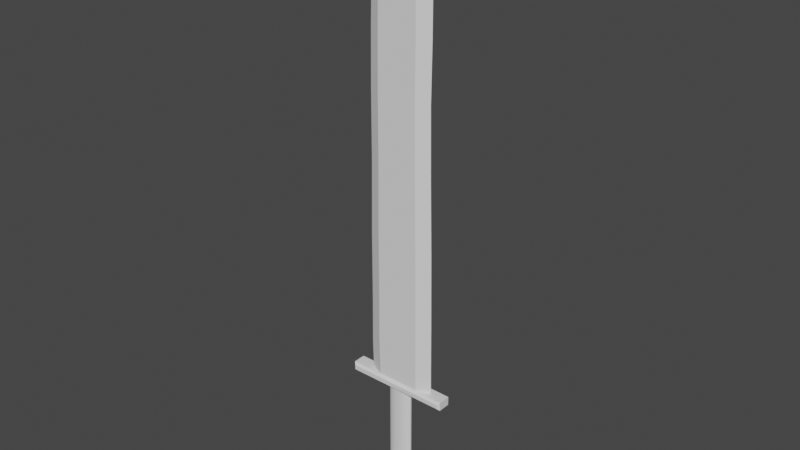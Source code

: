 # Source: Longsword.blend  (saved by Blender 3.5.10; exported with 4.5.12 LTS)
import bpy
from mathutils import Matrix  # noqa: F401  (used for matrix-valued properties, if any)

bpy.ops.wm.read_factory_settings(use_empty=True)
scene = bpy.context.scene
scene.name = 'Scene'

# ---- collections
col_collection = bpy.data.collections.new('Collection'); scene.collection.children.link(col_collection)

# ---- node groups
ng_auto_smooth = bpy.data.node_groups.new('Auto Smooth', 'GeometryNodeTree')
_s = ng_auto_smooth.interface.new_socket(name='Geometry', in_out='OUTPUT', socket_type='NodeSocketGeometry')
_s = ng_auto_smooth.interface.new_socket(name='Geometry', in_out='INPUT', socket_type='NodeSocketGeometry')
_s = ng_auto_smooth.interface.new_socket(name='Angle', in_out='INPUT', socket_type='NodeSocketFloat')
_s.subtype = 'ANGLE'
_s.min_value = 0.0
_s.max_value = 3.142
ng_auto_smooth.is_modifier = True
_N = ng_auto_smooth.nodes; _L = ng_auto_smooth.links
n0 = _N.new('NodeGroupOutput'); n0.name = 'Group Output'; n0.location = (480, -100)
n1 = _N.new('NodeGroupInput'); n1.name = 'Group Input'; n1.location = (-420, -300)
n2 = _N.new('NodeGroupInput'); n2.name = 'Group Input.001'; n2.location = (-60, -100)
n3 = _N.new('GeometryNodeSetShadeSmooth'); n3.name = 'Set Shade Smooth'; n3.location = (120, -100)
n3.domain = 'EDGE'
n4 = _N.new('GeometryNodeSetShadeSmooth'); n4.name = 'Set Shade Smooth.001'; n4.location = (300, -100)
n5 = _N.new('GeometryNodeInputMeshEdgeAngle'); n5.name = 'Edge Angle'; n5.location = (-420, -220)
n6 = _N.new('GeometryNodeInputEdgeSmooth'); n6.name = 'Is Edge Smooth'; n6.location = (-60, -160)
n7 = _N.new('GeometryNodeInputShadeSmooth'); n7.name = 'Is Face Smooth'; n7.location = (-240, -340)
n8 = _N.new('FunctionNodeBooleanMath'); n8.name = 'Boolean Math'; n8.location = (-60, -220)
n9 = _N.new('FunctionNodeCompare'); n9.name = 'Compare'; n9.location = (-240, -180)
n9.operation = 'LESS_EQUAL'
_L.new(n5.outputs[0], n9.inputs[0])
_L.new(n4.outputs[0], n0.inputs[0])
_L.new(n1.outputs[1], n9.inputs[1])
_L.new(n9.outputs[0], n8.inputs[0])
_L.new(n7.outputs[0], n8.inputs[1])
_L.new(n2.outputs[0], n3.inputs[0])
_L.new(n6.outputs[0], n3.inputs[1])
_L.new(n3.outputs[0], n4.inputs[0])
_L.new(n8.outputs[0], n3.inputs[2])
n0.is_active_output = True

# ---- world
world_world = bpy.data.worlds.new('World'); scene.world = world_world
world_world.use_nodes = True; world_world.node_tree.nodes.clear()
_N = world_world.node_tree.nodes; _L = world_world.node_tree.links
n0 = _N.new('ShaderNodeOutputWorld'); n0.name = 'World Output'; n0.location = (300, 300)
n1 = _N.new('ShaderNodeBackground'); n1.name = 'Background'; n1.location = (10, 300)
n1.inputs[0].default_value = (0.05088, 0.05088, 0.05088, 1.0)
_L.new(n1.outputs[0], n0.inputs[0])
n0.is_active_output = True
world_world.color = (0.05088, 0.05088, 0.05088)
world_world.use_sun_shadow = False
world_world.sun_shadow_jitter_overblur = 0.0

# ---- meshes
me_plane = bpy.data.meshes.new('Plane')
me_plane.from_pydata([(0.006295, 2.451, 0.001624), (-0.05339, 2.349, -2.421e-07), (-0.1026, 2.206, -2.167e-07), (-0.1321, 2.069, -1.921e-07), (-0.1371, 1.882, -1.588e-07), (-0.142, 1.596, -1.08e-07), (-0.1454, 1.213, -3.984e-08), (-0.1454, 0.7363, 4.511e-08), (-0.1501, 0.2402, 1.334e-07), (-0.1501, -0.2534, 2.214e-07), (-0.1525, -0.581, 2.797e-07), (-0.1454, -0.8824, 3.333e-07), (0.175, -0.8871, 3.342e-07), (0.1726, -0.5928, 2.818e-07), (0.1703, -0.2582, 2.222e-07), (0.1655, 0.2378, 1.339e-07), (0.1584, 0.7363, 4.511e-08), (0.1537, 1.209, -3.899e-08), (0.1571, 1.602, -1.09e-07), (0.1571, 1.896, -1.613e-07), (0.153, 2.113, -2e-07), (0.1255, 2.218, -2.188e-07), (0.162, 0.4871, 8.949e-08), (-0.1478, 0.4882, 8.928e-08), (0.156, 0.9724, 3.062e-09), (-0.1454, 0.9748, 2.639e-09), (-0.1437, 1.405, -7.392e-08), (0.1554, 1.405, -7.398e-08), (0.1571, 1.749, -1.351e-07), (-0.1395, 1.739, -1.334e-07), (-0.1501, -0.006615, 1.774e-07), (0.1679, -0.01018, 1.78e-07), (-0.1513, -0.4172, 2.505e-07), (0.1715, -0.4255, 2.52e-07), (-0.149, -0.7317, 3.065e-07), (0.1738, -0.74, 3.08e-07), (0.006347, 2.451, 0.09097), (-0.05334, 2.349, 0.08935), (-0.1026, 2.206, 0.08935), (-0.1321, 2.069, 0.08935), (-0.137, 1.882, 0.08935), (-0.1395, 1.739, 0.08935), (-0.1419, 1.596, 0.08935), (-0.1436, 1.405, 0.08935), (-0.1453, 1.213, 0.08935), (-0.1453, 0.9749, 0.08935), (-0.1453, 0.7363, 0.08935), (-0.1477, 0.4883, 0.08935), (-0.1501, 0.2403, 0.08935), (-0.1501, -0.006544, 0.08935), (-0.1501, -0.2534, 0.08935), (-0.1513, -0.4171, 0.08935), (-0.1525, -0.5809, 0.08935), (-0.1489, -0.7316, 0.08935), (-0.1453, -0.8823, 0.08935), (0.1751, -0.8871, 0.08935), (0.1739, -0.7399, 0.08935), (0.1727, -0.5928, 0.08935), (0.1715, -0.4254, 0.08935), (0.1703, -0.2581, 0.08935), (0.1679, -0.0101, 0.08935), (0.1656, 0.2379, 0.08935), (0.162, 0.4871, 0.08935), (0.1585, 0.7363, 0.08935), (0.1561, 0.9725, 0.08935), (0.1537, 1.209, 0.08935), (0.1554, 1.405, 0.08935), (0.1571, 1.602, 0.08935), (0.1571, 1.749, 0.08935), (0.1571, 1.896, 0.08935), (0.153, 2.113, 0.08935), (0.1255, 2.218, 0.08935), (0.2716, -0.3267, 0.04468), (0.2677, -0.06238, 0.04468), (-0.1707, 2.3, 0.04468), (-0.0909, 2.452, 0.04468), (0.2581, 0.4676, 0.04468), (0.2523, 0.7332, 0.04468), (-0.2477, -0.3217, 0.04468), (-0.2496, -0.4962, 0.04468), (-0.2185, 2.153, 0.04468), (0.2485, 0.9849, 0.04468), (0.2446, 1.237, 0.04468), (0.2754, -0.6834, 0.04468), (0.2735, -0.5051, 0.04468), (-0.2265, 1.954, 0.04468), (0.2474, 1.446, 0.04468), (0.2502, 1.656, 0.04468), (-0.2515, -0.6708, 0.04468), (-0.2458, -0.8314, 0.04468), (-0.2305, 1.802, 0.04468), (-0.2345, 1.65, 0.04468), (0.2502, 1.812, 0.04468), (0.2502, 1.969, 0.04468), (0.2774, -0.8925, 0.04883), (0.2773, -0.8403, 0.04468), (-0.2372, 1.446, 0.04468), (-0.24, 1.242, 0.04468), (0.2639, 0.202, 0.04468), (0.2435, 2.2, 0.04468), (-0.24, 0.9875, 0.04468), (-0.24, 0.7332, 0.04468), (-0.2438, 0.4689, 0.04468), (0.199, 2.313, 0.04468), (-0.2477, 0.2045, 0.04468), (-0.2477, -0.05859, 0.04468), (0.005831, 2.561, 0.0463), (-0.2419, -0.8874, 0.04883), (0.004922, -0.9379, 0.00389), (0.004922, -1.662, 0.00389), (-0.01345, -0.9379, 0.004644), (-0.01345, -1.662, 0.004644), (-0.03112, -0.9379, 0.006877), (-0.03112, -1.662, 0.006877), (-0.0474, -0.9379, 0.0105), (-0.0474, -1.662, 0.0105), (-0.06167, -0.9379, 0.01538), (-0.06167, -1.662, 0.01538), (-0.07338, -0.9379, 0.02133), (-0.07338, -1.662, 0.02133), (-0.08208, -0.9379, 0.02812), (-0.08208, -1.662, 0.02812), (-0.08744, -0.9379, 0.03548), (-0.08744, -1.662, 0.03548), (-0.08925, -0.9379, 0.04314), (-0.08925, -1.662, 0.04314), (-0.08744, -0.9379, 0.05079), (-0.08744, -1.662, 0.05079), (-0.08208, -0.9379, 0.05815), (-0.08208, -1.662, 0.05815), (-0.07338, -0.9379, 0.06494), (-0.07338, -1.662, 0.06494), (-0.06167, -0.9379, 0.07089), (-0.06167, -1.662, 0.07089), (-0.0474, -0.9379, 0.07577), (-0.0474, -1.662, 0.07577), (-0.03112, -0.9379, 0.07939), (-0.03112, -1.662, 0.07939), (-0.01345, -0.9379, 0.08163), (-0.01345, -1.662, 0.08163), (0.004922, -0.9379, 0.08238), (0.004922, -1.662, 0.08238), (0.02329, -0.9379, 0.08163), (0.02329, -1.662, 0.08163), (0.04096, -0.9379, 0.07939), (0.04096, -1.662, 0.07939), (0.05724, -0.9379, 0.07577), (0.05724, -1.662, 0.07577), (0.07151, -0.9379, 0.07089), (0.07151, -1.662, 0.07089), (0.08322, -0.9379, 0.06494), (0.08322, -1.662, 0.06494), (0.09193, -0.9379, 0.05815), (0.09193, -1.662, 0.05815), (0.09729, -0.9379, 0.05079), (0.09729, -1.662, 0.05079), (0.0991, -0.9379, 0.04314), (0.0991, -1.662, 0.04314), (0.09729, -0.9379, 0.03548), (0.09729, -1.662, 0.03548), (0.09193, -0.9379, 0.02812), (0.09193, -1.662, 0.02812), (0.08322, -0.9379, 0.02133), (0.08322, -1.662, 0.02133), (0.07151, -0.9379, 0.01538), (0.07151, -1.662, 0.01538), (0.05724, -0.9379, 0.0105), (0.05724, -1.662, 0.0105), (0.04096, -0.9379, 0.006877), (0.04096, -1.662, 0.006877), (0.02329, -0.9379, 0.004644), (0.02329, -1.662, 0.004644), (0.3963, -0.8844, 3.356e-07), (0.3957, -0.9493, 3.471e-07), (0.1181, -0.9541, 3.48e-07), (-0.1098, -0.9517, 3.475e-07), (-0.3854, -0.9469, 3.467e-07), (-0.3851, -0.8781, 3.344e-07), (-0.2451, -0.8805, 3.349e-07), (-0.1383, -0.8805, 3.349e-07), (0.3963, -0.8844, 0.08458), (0.3957, -0.9493, 0.08458), (-0.3854, -0.9469, 0.08458), (-0.3851, -0.8781, 0.08458), (0.1835, -1.708, -0.02306), (0.2069, -1.7, -0.003062), (0.1689, -1.674, -0.003062), (0.1607, -1.693, -0.02306), (0.1096, -1.659, -0.003062), (0.1062, -1.679, -0.02306), (0.03874, -1.653, -0.003062), (0.03781, -1.673, -0.02306), (-0.04862, -1.653, -0.003062), (-0.04751, -1.673, -0.02306), (-0.108, -1.659, -0.003062), (-0.105, -1.679, -0.02306), (-0.1607, -1.669, -0.003062), (-0.1552, -1.689, -0.02306), (-0.2035, -1.686, -0.003062), (-0.1808, -1.699, -0.02306), (-0.1937, -1.739, -0.003062), (-0.1747, -1.731, -0.02306), (-0.159, -1.793, -0.003062), (-0.1433, -1.78, -0.02306), (-0.1248, -1.828, -0.003062), (-0.1126, -1.812, -0.02306), (-0.08287, -1.851, -0.003062), (-0.07505, -1.832, -0.02306), (-0.02823, -1.868, -0.003062), (-0.0249, -1.848, -0.02306), (0.04518, -1.87, -0.003062), (0.04168, -1.85, -0.02306), (0.1015, -1.848, -0.003062), (0.09155, -1.83, -0.02306), (0.1401, -1.818, -0.003062), (0.1256, -1.804, -0.02306), (0.1727, -1.773, -0.003062), (0.1564, -1.761, -0.02306), (0.1942, -1.742, -0.003062), (0.176, -1.733, -0.02306), (0.2069, -1.7, 0.1088), (0.1835, -1.708, 0.1288), (0.1607, -1.693, 0.1288), (0.1689, -1.674, 0.1088), (0.1062, -1.679, 0.1288), (0.1096, -1.659, 0.1088), (0.03781, -1.673, 0.1288), (0.03874, -1.653, 0.1088), (-0.04751, -1.673, 0.1288), (-0.04862, -1.653, 0.1088), (-0.105, -1.679, 0.1288), (-0.108, -1.659, 0.1088), (-0.1552, -1.689, 0.1288), (-0.1607, -1.669, 0.1088), (-0.1808, -1.699, 0.1288), (-0.2035, -1.686, 0.1088), (-0.1747, -1.731, 0.1288), (-0.1937, -1.739, 0.1088), (-0.1433, -1.78, 0.1288), (-0.159, -1.793, 0.1088), (-0.1126, -1.812, 0.1288), (-0.1248, -1.828, 0.1088), (-0.07505, -1.832, 0.1288), (-0.08287, -1.851, 0.1088), (-0.0249, -1.848, 0.1288), (-0.02823, -1.868, 0.1088), (0.04168, -1.85, 0.1288), (0.04518, -1.87, 0.1088), (0.09155, -1.83, 0.1288), (0.1015, -1.848, 0.1088), (0.1256, -1.804, 0.1288), (0.1401, -1.818, 0.1088), (0.1564, -1.761, 0.1288), (0.1727, -1.773, 0.1088), (0.176, -1.733, 0.1288), (0.1942, -1.742, 0.1088), (0.3799, -0.9005, -0.01607), (0.3963, -0.8844, 0.0001837), (0.3957, -0.9493, 0.0001837), (0.3796, -0.933, -0.01607), (-0.369, -0.9307, -0.01607), (-0.3854, -0.9469, 0.0001837), (-0.3851, -0.8781, 0.0001837), (-0.3689, -0.8945, -0.01607), (0.3963, -0.8844, 0.09302), (0.3799, -0.9005, 0.1093), (0.3796, -0.933, 0.1093), (0.3957, -0.9493, 0.09302), (-0.3854, -0.9469, 0.09302), (-0.369, -0.9307, 0.1093), (-0.3689, -0.8945, 0.1093), (-0.3851, -0.8781, 0.09302)], [(173, 174), (174, 175), (175, 176), (177, 178), (178, 179), (179, 172)], [(0, 21, 1), (11, 12, 35, 34), (35, 13, 10, 34), (32, 10, 13, 33), (33, 14, 9, 32), (30, 9, 14, 31), (31, 15, 8, 30), (23, 8, 15, 22), (22, 16, 7, 23), (25, 7, 16, 24), (24, 17, 6, 25), (26, 6, 17, 27), (27, 18, 5, 26), (29, 5, 18, 28), (28, 19, 4, 29), (3, 4, 19, 20), (2, 3, 20, 21), (2, 1, 21), (36, 37, 71), (54, 53, 56, 55), (56, 53, 52, 57), (51, 58, 57, 52), (58, 51, 50, 59), (49, 60, 59, 50), (60, 49, 48, 61), (47, 62, 61, 48), (62, 47, 46, 63), (45, 64, 63, 46), (64, 45, 44, 65), (43, 66, 65, 44), (66, 43, 42, 67), (41, 68, 67, 42), (68, 41, 40, 69), (39, 70, 69, 40), (38, 71, 70, 39), (38, 71, 37), (73, 72, 59, 60), (75, 74, 38, 37), (77, 76, 62, 63), (79, 78, 50, 51), (80, 74, 38, 39), (82, 81, 64, 65), (84, 83, 57, 58), (85, 80, 39, 40), (87, 86, 66, 67), (89, 88, 52, 53), (91, 90, 41, 42), (93, 92, 68, 69), (95, 94, 55, 56), (97, 96, 43, 44), (76, 98, 61, 62), (99, 93, 69, 70), (101, 100, 45, 46), (102, 101, 46, 47), (103, 99, 70, 71), (104, 102, 47, 48), (81, 77, 63, 64), (78, 105, 49, 50), (100, 97, 44, 45), (103, 106, 36, 71), (88, 79, 51, 52), (96, 91, 42, 43), (107, 89, 53, 54), (86, 82, 65, 66), (94, 107, 54, 55), (92, 87, 67, 68), (83, 95, 56, 57), (90, 85, 40, 41), (72, 84, 58, 59), (105, 104, 48, 49), (106, 75, 37, 36), (98, 73, 60, 61), (15, 31, 73, 98), (0, 1, 75, 106), (30, 8, 104, 105), (14, 33, 84, 72), (29, 4, 85, 90), (13, 35, 95, 83), (28, 18, 87, 92), (12, 11, 107, 94), (27, 17, 82, 86), (11, 34, 89, 107), (26, 5, 91, 96), (10, 32, 79, 88), (21, 0, 106, 103), (25, 6, 97, 100), (9, 30, 105, 78), (24, 16, 77, 81), (8, 23, 102, 104), (21, 20, 99, 103), (23, 7, 101, 102), (7, 25, 100, 101), (20, 19, 93, 99), (22, 15, 98, 76), (6, 26, 96, 97), (35, 12, 94, 95), (19, 28, 92, 93), (5, 29, 90, 91), (34, 10, 88, 89), (18, 27, 86, 87), (4, 3, 80, 85), (33, 13, 83, 84), (17, 24, 81, 82), (3, 2, 74, 80), (32, 9, 78, 79), (16, 22, 76, 77), (1, 2, 74, 75), (31, 14, 72, 73), (108, 109, 111, 110), (110, 111, 113, 112), (112, 113, 115, 114), (114, 115, 117, 116), (116, 117, 119, 118), (118, 119, 121, 120), (120, 121, 123, 122), (122, 123, 125, 124), (124, 125, 127, 126), (126, 127, 129, 128), (128, 129, 131, 130), (130, 131, 133, 132), (132, 133, 135, 134), (134, 135, 137, 136), (136, 137, 139, 138), (138, 139, 141, 140), (140, 141, 143, 142), (142, 143, 145, 144), (144, 145, 147, 146), (146, 147, 149, 148), (148, 149, 151, 150), (150, 151, 153, 152), (152, 153, 155, 154), (154, 155, 157, 156), (156, 157, 159, 158), (158, 159, 161, 160), (160, 161, 163, 162), (162, 163, 165, 164), (164, 165, 167, 166), (166, 167, 169, 168), (111, 109, 171, 169, 167, 165, 163, 161, 159, 157, 155, 153, 151, 149, 147, 145, 143, 141, 139, 137, 135, 133, 131, 129, 127, 125, 123, 121, 119, 117, 115, 113), (168, 169, 171, 170), (170, 171, 109, 108), (108, 110, 112, 114, 116, 118, 120, 122, 124, 126, 128, 130, 132, 134, 136, 138, 140, 142, 144, 146, 148, 150, 152, 154, 156, 158, 160, 162, 164, 166, 168, 170), (265, 270, 269, 266), (182, 181, 267, 268), (177, 176, 182, 183), (173, 172, 180, 181), (176, 173, 181, 182), (172, 177, 183, 180), (185, 218, 255, 220), (194, 192, 229, 231), (188, 186, 223, 225), (210, 208, 245, 247), (196, 194, 231, 233), (212, 210, 247, 249), (198, 196, 233, 235), (214, 212, 249, 251), (200, 198, 235, 237), (216, 214, 251, 253), (202, 200, 237, 239), (184, 187, 189, 191, 193, 195, 197, 199, 201, 203, 205, 207, 209, 211, 213, 215, 217, 219), (218, 216, 253, 255), (204, 202, 239, 241), (190, 188, 225, 227), (221, 254, 252, 250, 248, 246, 244, 242, 240, 238, 236, 234, 232, 230, 228, 226, 224, 222), (206, 204, 241, 243), (192, 190, 227, 229), (208, 206, 243, 245), (185, 186, 187, 184), (186, 188, 189, 187), (188, 190, 191, 189), (190, 192, 193, 191), (192, 194, 195, 193), (194, 196, 197, 195), (196, 198, 199, 197), (198, 200, 201, 199), (200, 202, 203, 201), (202, 204, 205, 203), (204, 206, 207, 205), (206, 208, 209, 207), (208, 210, 211, 209), (210, 212, 213, 211), (212, 214, 215, 213), (214, 216, 217, 215), (216, 218, 219, 217), (221, 222, 223, 220), (218, 185, 184, 219), (222, 224, 225, 223), (224, 226, 227, 225), (226, 228, 229, 227), (228, 230, 231, 229), (230, 232, 233, 231), (232, 234, 235, 233), (234, 236, 237, 235), (236, 238, 239, 237), (238, 240, 241, 239), (240, 242, 243, 241), (242, 244, 245, 243), (244, 246, 247, 245), (246, 248, 249, 247), (248, 250, 251, 249), (250, 252, 253, 251), (252, 254, 255, 253), (254, 221, 220, 255), (186, 185, 220, 223), (177, 172, 257, 262), (256, 259, 260, 263), (176, 177, 262, 261), (173, 176, 261, 258), (180, 183, 271, 264), (183, 182, 268, 271), (181, 180, 264, 267), (257, 258, 259, 256), (261, 262, 263, 260), (256, 263, 262, 257), (258, 261, 260, 259), (265, 266, 267, 264), (269, 270, 271, 268), (264, 271, 270, 265), (266, 269, 268, 267), (172, 173, 258, 257)])
me_plane.polygons.foreach_set('use_smooth', [True] * 220)
_uv = me_plane.uv_layers.new(name='UVMap')
_uv.uv.foreach_set('vector', [0.0, 0.0, 0.0, 0.0, 0.0, 0.0, 0.0, 0.0, 0.0, 0.0, 0.0, 0.0, 0.0, 0.0, 0.0, 0.0, 0.0, 0.0, 0.0, 0.0, 0.0, 0.0, 0.0, 0.0, 0.0, 0.0, 0.0, 0.0, 0.0, 0.0, 0.0, 0.0, 0.0, 0.0, 0.0, 0.0, 0.0, 0.0, 0.0, 0.0, 0.0, 0.0, 0.0, 0.0, 0.0, 0.0, 0.0, 0.0, 0.0, 0.0, 0.0, 0.0, 0.0, 0.0, 0.0, 0.0, 0.0, 0.0, 0.0, 0.0, 0.0, 0.0, 0.0, 0.0, 0.0, 0.0, 0.0, 0.0, 0.0, 0.0, 0.0, 0.0, 0.0, 0.0, 0.0, 0.0, 0.0, 0.0, 0.0, 0.0, 0.0, 0.0, 0.0, 0.0, 0.0, 0.0, 0.0, 0.0, 0.0, 0.0, 0.0, 0.0, 0.0, 0.0, 0.0, 0.0, 0.0, 0.0, 0.0, 0.0, 0.0, 0.0, 0.0, 0.0, 0.0, 0.0, 0.0, 0.0, 0.0, 0.0, 0.0, 0.0, 0.0, 0.0, 0.0, 0.0, 0.0, 0.0, 0.0, 0.0, 0.0, 0.0, 0.0, 0.0, 0.0, 0.0, 0.0, 0.0, 0.0, 0.0, 0.0, 0.0, 0.0, 0.0, 0.0, 0.0, 0.0, 0.0, 0.0, 0.0, 0.0, 0.0, 0.0, 0.0, 0.0, 0.0, 0.0, 0.0, 0.0, 0.0, 0.0, 0.0, 0.0, 0.0, 0.0, 0.0, 0.0, 0.0, 0.0, 0.0, 0.0, 0.0, 0.0, 0.0, 0.0, 0.0, 0.0, 0.0, 0.0, 0.0, 0.0, 0.0, 0.0, 0.0, 0.0, 0.0, 0.0, 0.0, 0.0, 0.0, 0.0, 0.0, 0.0, 0.0, 0.0, 0.0, 0.0, 0.0, 0.0, 0.0, 0.0, 0.0, 0.0, 0.0, 0.0, 0.0, 0.0, 0.0, 0.0, 0.0, 0.0, 0.0, 0.0, 0.0, 0.0, 0.0, 0.0, 0.0, 0.0, 0.0, 0.0, 0.0, 0.0, 0.0, 0.0, 0.0, 0.0, 0.0, 0.0, 0.0, 0.0, 0.0, 0.0, 0.0, 0.0, 0.0, 0.0, 0.0, 0.0, 0.0, 0.0, 0.0, 0.0, 0.0, 0.0, 0.0, 0.0, 0.0, 0.0, 0.0, 0.0, 0.0, 0.0, 0.0, 0.0, 0.0, 0.0, 0.0, 0.0, 0.0, 0.0, 0.0, 0.0, 0.0, 0.0, 0.0, 0.0, 0.0, 0.0, 0.0, 0.0, 0.0, 0.0, 0.0, 0.0, 0.0, 0.0, 0.0, 0.0, 0.0, 0.0, 0.0, 0.0, 0.0, 0.0, 0.0, 0.0, 0.0, 0.0, 0.0, 0.0, 0.0, 0.0, 0.0, 0.0, 0.0, 0.0, 0.0, 0.0, 0.0, 0.0, 0.0, 0.0, 0.0, 0.0, 0.0, 0.0, 0.0, 0.0, 0.0, 0.0, 0.0, 0.0, 0.0, 0.0, 0.0, 0.0, 0.0, 0.0, 0.0, 0.0, 0.0, 0.0, 0.0, 0.0, 0.0, 0.0, 0.0, 0.0, 0.0, 0.0, 0.0, 0.0, 0.0, 0.0, 0.0, 0.0, 0.0, 0.0, 0.0, 0.0, 0.0, 0.0, 0.0, 0.0, 0.0, 0.0, 0.0, 0.0, 0.0, 0.0, 0.0, 0.0, 0.0, 0.0, 0.0, 0.0, 0.0, 0.0, 0.0, 0.0, 0.0, 0.0, 0.0, 0.0, 0.0, 0.0, 0.0, 0.0, 0.0, 0.0, 0.0, 0.0, 0.0, 0.0, 0.0, 0.0, 0.0, 0.0, 0.0, 0.0, 0.0, 0.0, 0.0, 0.0, 0.0, 0.0, 0.0, 0.0, 0.0, 0.0, 0.0, 0.0, 0.0, 0.0, 0.0, 0.0, 0.0, 0.0, 0.0, 0.0, 0.0, 0.0, 0.0, 0.0, 0.0, 0.0, 0.0, 0.0, 0.0, 0.0, 0.0, 0.0, 0.0, 0.0, 0.0, 0.0, 0.0, 0.0, 0.0, 0.0, 0.0, 0.0, 0.0, 0.0, 0.0, 0.0, 0.0, 0.0, 0.0, 0.0, 0.0, 0.0, 0.0, 0.0, 0.0, 0.0, 0.0, 0.0, 0.0, 0.0, 0.0, 0.0, 0.0, 0.0, 0.0, 0.0, 0.0, 0.0, 0.0, 0.0, 0.0, 0.0, 0.0, 0.0, 0.0, 0.0, 0.0, 0.0, 0.0, 0.0, 0.0, 0.0, 0.0, 0.0, 0.0, 0.0, 0.0, 0.0, 0.0, 0.0, 0.0, 0.0, 0.0, 0.0, 0.0, 0.0, 0.0, 0.0, 0.0, 0.0, 0.0, 0.0, 0.0, 0.0, 0.0, 0.0, 0.0, 0.0, 0.0, 0.0, 0.0, 0.0, 0.0, 0.0, 0.0, 0.0, 0.0, 0.0, 0.0, 0.0, 0.0, 0.0, 0.0, 0.0, 0.0, 0.0, 0.0, 0.0, 0.0, 0.0, 0.0, 0.0, 0.0, 0.0, 0.0, 0.0, 0.0, 0.0, 0.0, 0.0, 0.0, 0.0, 0.0, 0.0, 0.0, 0.0, 0.0, 0.0, 0.0, 0.0, 0.0, 0.0, 0.0, 0.0, 0.0, 0.0, 0.0, 0.0, 0.0, 0.0, 0.0, 0.0, 0.0, 0.0, 0.0, 0.0, 0.0, 0.0, 0.0, 0.0, 0.0, 0.0, 0.0, 0.0, 0.0, 0.0, 0.0, 0.0, 0.0, 0.0, 0.0, 0.0, 0.0, 0.0, 0.0, 0.0, 0.0, 0.0, 0.0, 0.0, 0.0, 0.0, 0.0, 0.0, 0.0, 0.0, 0.0, 0.0, 0.0, 0.0, 0.0, 0.0, 0.0, 0.0, 0.0, 0.0, 0.0, 0.0, 0.0, 0.0, 0.0, 0.0, 0.0, 0.0, 0.0, 0.0, 0.0, 0.0, 0.0, 0.0, 0.0, 0.0, 0.0, 0.0, 0.0, 0.0, 0.0, 0.0, 0.0, 0.0, 0.0, 0.0, 0.0, 0.0, 0.0, 0.0, 0.0, 0.0, 0.0, 0.0, 0.0, 0.0, 0.0, 0.0, 0.0, 0.0, 0.0, 0.0, 0.0, 0.0, 0.0, 0.0, 0.0, 0.0, 0.0, 0.0, 0.0, 0.0, 0.0, 0.0, 0.0, 0.0, 0.0, 0.0, 0.0, 0.0, 0.0, 0.0, 0.0, 0.0, 0.0, 0.0, 0.0, 0.0, 0.0, 0.0, 0.0, 0.0, 0.0, 0.0, 0.0, 0.0, 0.0, 0.0, 0.0, 0.0, 0.0, 0.0, 0.0, 0.0, 0.0, 0.0, 0.0, 0.0, 0.0, 0.0, 0.0, 0.0, 0.0, 0.0, 0.0, 0.0, 0.0, 0.0, 0.0, 0.0, 0.0, 0.0, 0.0, 0.0, 0.0, 0.0, 0.0, 0.0, 0.0, 0.0, 0.0, 0.0, 0.0, 0.0, 0.0, 0.0, 0.0, 0.0, 0.0, 0.0, 0.0, 0.0, 0.0, 0.0, 0.0, 0.0, 0.0, 0.0, 0.0, 0.0, 0.0, 0.0, 0.0, 0.0, 0.0, 0.0, 0.0, 0.0, 0.0, 0.0, 0.0, 0.0, 0.0, 0.0, 0.0, 0.0, 0.0, 0.0, 0.0, 0.0, 0.0, 0.0, 0.0, 0.0, 0.0, 0.0, 0.0, 0.0, 0.0, 0.0, 0.0, 0.0, 0.0, 0.0, 0.0, 0.0, 0.0, 0.0, 0.0, 0.0, 0.0, 0.0, 0.0, 0.0, 0.0, 0.0, 0.0, 0.0, 0.0, 0.0, 0.0, 0.0, 0.0, 0.0, 0.0, 0.0, 0.0, 0.0, 0.0, 0.0, 0.0, 0.0, 0.0, 0.0, 0.0, 0.0, 0.0, 0.0, 0.0, 0.0, 0.0, 0.0, 0.0, 0.0, 0.0, 0.0, 0.0, 0.0, 0.0, 0.0, 0.0, 0.0, 0.0, 0.0, 0.0, 0.0, 0.0, 0.0, 0.0, 0.0, 0.0, 0.0, 0.0, 0.0, 0.0, 0.0, 0.0, 0.0, 0.0, 0.0, 0.0, 0.0, 0.0, 0.0, 0.0, 0.0, 0.0, 0.0, 0.0, 0.0, 0.0, 0.0, 0.0, 0.0, 0.0, 0.0, 0.0, 0.0, 0.0, 0.0, 0.0, 0.0, 0.0, 0.0, 0.0, 0.0, 0.0, 0.0, 0.0, 0.0, 0.0, 0.0, 0.0, 0.0, 0.0, 0.0, 0.0, 0.0, 0.0, 0.0, 0.0, 0.0, 0.0, 0.0, 0.0, 0.0, 0.0, 0.0, 0.0, 1.0, 0.5, 1.0, 1.0, 0.9688, 1.0, 0.9688, 0.5, 0.9688, 0.5, 0.9688, 1.0, 0.9375, 1.0, 0.9375, 0.5, 0.9375, 0.5, 0.9375, 1.0, 0.9062, 1.0, 0.9062, 0.5, 0.9062, 0.5, 0.9062, 1.0, 0.875, 1.0, 0.875, 0.5, 0.875, 0.5, 0.875, 1.0, 0.8438, 1.0, 0.8438, 0.5, 0.8438, 0.5, 0.8438, 1.0, 0.8125, 1.0, 0.8125, 0.5, 0.8125, 0.5, 0.8125, 1.0, 0.7812, 1.0, 0.7812, 0.5, 0.7812, 0.5, 0.7812, 1.0, 0.75, 1.0, 0.75, 0.5, 0.75, 0.5, 0.75, 1.0, 0.7188, 1.0, 0.7188, 0.5, 0.7188, 0.5, 0.7188, 1.0, 0.6875, 1.0, 0.6875, 0.5, 0.6875, 0.5, 0.6875, 1.0, 0.6562, 1.0, 0.6562, 0.5, 0.6562, 0.5, 0.6562, 1.0, 0.625, 1.0, 0.625, 0.5, 0.625, 0.5, 0.625, 1.0, 0.5938, 1.0, 0.5938, 0.5, 0.5938, 0.5, 0.5938, 1.0, 0.5625, 1.0, 0.5625, 0.5, 0.5625, 0.5, 0.5625, 1.0, 0.5312, 1.0, 0.5312, 0.5, 0.5312, 0.5, 0.5312, 1.0, 0.5, 1.0, 0.5, 0.5, 0.5, 0.5, 0.5, 1.0, 0.4688, 1.0, 0.4688, 0.5, 0.4688, 0.5, 0.4688, 1.0, 0.4375, 1.0, 0.4375, 0.5, 0.4375, 0.5, 0.4375, 1.0, 0.4062, 1.0, 0.4062, 0.5, 0.4062, 0.5, 0.4062, 1.0, 0.375, 1.0, 0.375, 0.5, 0.375, 0.5, 0.375, 1.0, 0.3438, 1.0, 0.3438, 0.5, 0.3438, 0.5, 0.3438, 1.0, 0.3125, 1.0, 0.3125, 0.5, 0.3125, 0.5, 0.3125, 1.0, 0.2812, 1.0, 0.2812, 0.5, 0.2812, 0.5, 0.2812, 1.0, 0.25, 1.0, 0.25, 0.5, 0.25, 0.5, 0.25, 1.0, 0.2188, 1.0, 0.2188, 0.5, 0.2188, 0.5, 0.2188, 1.0, 0.1875, 1.0, 0.1875, 0.5, 0.1875, 0.5, 0.1875, 1.0, 0.1562, 1.0, 0.1562, 0.5, 0.1562, 0.5, 0.1562, 1.0, 0.125, 1.0, 0.125, 0.5, 0.125, 0.5, 0.125, 1.0, 0.09375, 1.0, 0.09375, 0.5, 0.09375, 0.5, 0.09375, 1.0, 0.0625, 1.0, 0.0625, 0.5, 0.2968, 0.4854, 0.25, 0.49, 0.2032, 0.4854, 0.1582, 0.4717, 0.1167, 0.4496, 0.08029, 0.4197, 0.05045, 0.3833, 0.02827, 0.3418, 0.01461, 0.2968, 0.01, 0.25, 0.01461, 0.2032, 0.02827, 0.1582, 0.05045, 0.1167, 0.08029, 0.08029, 0.1167, 0.05045, 0.1582, 0.02827, 0.2032, 0.01461, 0.25, 0.01, 0.2968, 0.01461, 0.3418, 0.02827, 0.3833, 0.05045, 0.4197, 0.08029, 0.4496, 0.1167, 0.4717, 0.1582, 0.4854, 0.2032, 0.49, 0.25, 0.4854, 0.2968, 0.4717, 0.3418, 0.4496, 0.3833, 0.4197, 0.4197, 0.3833, 0.4496, 0.3418, 0.4717, 0.0625, 0.5, 0.0625, 1.0, 0.03125, 1.0, 0.03125, 0.5, 0.03125, 0.5, 0.03125, 1.0, 0.0, 1.0, 0.0, 0.5, 0.75, 0.49, 0.7968, 0.4854, 0.8418, 0.4717, 0.8833, 0.4496, 0.9197, 0.4197, 0.9496, 0.3833, 0.9717, 0.3418, 0.9854, 0.2968, 0.99, 0.25, 0.9854, 0.2032, 0.9717, 0.1582, 0.9496, 0.1167, 0.9197, 0.08029, 0.8833, 0.05045, 0.8418, 0.02827, 0.7968, 0.01461, 0.75, 0.01, 0.7032, 0.01461, 0.6582, 0.02827, 0.6167, 0.05045, 0.5803, 0.08029, 0.5504, 0.1167, 0.5283, 0.1582, 0.5146, 0.2032, 0.51, 0.25, 0.5146, 0.2968, 0.5283, 0.3418, 0.5504, 0.3833, 0.5803, 0.4197, 0.6167, 0.4496, 0.6582, 0.4717, 0.7032, 0.4854, 0.0, 0.0, 0.0, 0.0, 0.0, 0.0, 0.0, 0.0, 0.0, 0.0, 0.0, 0.0, 0.0, 0.0, 0.0, 0.0, 0.0, 0.0, 0.0, 0.0, 0.0, 0.0, 0.0, 0.0, 0.0, 0.0, 0.0, 0.0, 0.0, 0.0, 0.0, 0.0, 0.0, 0.0, 0.0, 0.0, 0.0, 0.0, 0.0, 0.0, 0.0, 0.0, 0.0, 0.0, 0.0, 0.0, 0.0, 0.0, 0.0, 0.0, 0.0, 0.0, 0.0, 0.0, 0.0, 0.0, 0.0, 0.0, 0.0, 0.0, 0.0, 0.0, 0.0, 0.0, 0.0, 0.0, 0.0, 0.0, 0.0, 0.0, 0.0, 0.0, 0.0, 0.0, 0.0, 0.0, 0.0, 0.0, 0.0, 0.0, 0.0, 0.0, 0.0, 0.0, 0.0, 0.0, 0.0, 0.0, 0.0, 0.0, 0.0, 0.0, 0.0, 0.0, 0.0, 0.0, 0.0, 0.0, 0.0, 0.0, 0.0, 0.0, 0.0, 0.0, 0.0, 0.0, 0.0, 0.0, 0.0, 0.0, 0.0, 0.0, 0.0, 0.0, 0.0, 0.0, 0.0, 0.0, 0.0, 0.0, 0.0, 0.0, 0.0, 0.0, 0.0, 0.0, 0.0, 0.0, 0.0, 0.0, 0.0, 0.0, 0.0, 0.0, 0.0, 0.0, 0.0, 0.0, 0.0, 0.0, 0.0, 0.0, 0.0, 0.0, 0.0, 0.0, 0.0, 0.0, 0.0, 0.0, 0.0, 0.0, 0.0, 0.0, 0.0, 0.0, 0.0, 0.0, 0.0, 0.0, 0.0, 0.0, 0.0, 0.0, 0.0, 0.0, 0.0, 0.0, 0.0, 0.0, 0.0, 0.0, 0.0, 0.0, 0.0, 0.0, 0.0, 0.0, 0.0, 0.0, 0.0, 0.0, 0.0, 0.0, 0.0, 0.0, 0.0, 0.0, 0.0, 0.0, 0.0, 0.0, 0.0, 0.0, 0.0, 0.0, 0.0, 0.0, 0.0, 0.0, 0.0, 0.0, 0.0, 0.0, 0.0, 0.0, 0.0, 0.0, 0.0, 0.0, 0.0, 0.0, 0.0, 0.0, 0.0, 0.0, 0.0, 0.0, 0.0, 0.0, 0.0, 0.0, 0.0, 0.0, 0.0, 0.0, 0.0, 0.0, 0.0, 0.0, 0.0, 0.0, 0.0, 0.0, 0.0, 0.0, 0.0, 0.0, 0.0, 0.0, 0.0, 0.0, 0.0, 0.0, 0.0, 0.0, 0.0, 0.0, 0.0, 0.0, 0.0, 0.0, 0.0, 0.0, 0.0, 0.0, 0.0, 0.0, 0.0, 0.0, 0.0, 0.0, 0.0, 0.0, 0.0, 0.0, 0.0, 0.0, 0.0, 0.0, 0.0, 0.0, 0.0, 0.0, 0.0, 0.0, 0.0, 0.0, 0.0, 0.0, 0.0, 0.0, 0.0, 0.0, 0.0, 0.0, 0.0, 0.0, 0.0, 0.0, 0.0, 0.0, 0.0, 0.0, 0.0, 0.0, 0.0, 0.0, 0.0, 0.0, 0.0, 0.0, 0.0, 0.0, 0.0, 0.0, 0.0, 0.0, 0.0, 0.0, 0.0, 0.0, 0.0, 0.0, 0.0, 0.0, 0.0, 0.0, 0.0, 0.0, 0.0, 0.0, 0.0, 0.0, 0.0, 0.0, 0.0, 0.0, 0.0, 0.0, 0.0, 0.0, 0.0, 0.0, 0.0, 0.0, 0.0, 0.0, 0.0, 0.0, 0.0, 0.0, 0.0, 0.0, 0.0, 0.0, 0.0, 0.0, 0.0, 0.0, 0.0, 0.0, 0.0, 0.0, 0.0, 0.0, 0.0, 0.0, 0.0, 0.0, 0.0, 0.0, 0.0, 0.0, 0.0, 0.0, 0.0, 0.0, 0.0, 0.0, 0.0, 0.0, 0.0, 0.0, 0.0, 0.0, 0.0, 0.0, 0.0, 0.0, 0.0, 0.0, 0.0, 0.0, 0.0, 0.0, 0.0, 0.0, 0.0, 0.0, 0.0, 0.0, 0.0, 0.0, 0.0, 0.0, 0.0, 0.0, 0.0, 0.0, 0.0, 0.0, 0.0, 0.0, 0.0, 0.0, 0.0, 0.0, 0.0, 0.0, 0.0, 0.0, 0.0, 0.0, 0.0, 0.0, 0.0, 0.0, 0.0, 0.0, 0.0, 0.0, 0.0, 0.0, 0.0, 0.0, 0.0, 0.0, 0.0, 0.0, 0.0, 0.0, 0.0, 0.0, 0.0, 0.0, 0.0, 0.0, 0.0, 0.0, 0.0, 0.0, 0.0, 0.0, 0.0, 0.0, 0.0, 0.0, 0.0, 0.0, 0.0, 0.0, 0.0, 0.0, 0.0, 0.0, 0.0, 0.0, 0.0, 0.0, 0.0, 0.0, 0.0, 0.0, 0.0, 0.0, 0.0, 0.0, 0.0, 0.0, 0.0, 0.0, 0.0, 0.0, 0.0, 0.0, 0.0, 0.0, 0.0, 0.0, 0.0, 0.0, 0.0, 0.0, 0.0, 0.0, 0.0, 0.0, 0.0, 0.0, 0.0, 0.0, 0.0, 0.0, 0.0, 0.0, 0.0, 0.0, 0.0, 0.0, 0.0, 0.0, 0.0, 0.0, 0.0, 0.0, 0.0, 0.0, 0.0, 0.0, 0.0, 0.0, 0.0, 0.0, 0.0, 0.0, 0.0, 0.0, 0.0, 0.0, 0.0, 0.0, 0.0, 0.0, 0.0, 0.0, 0.0, 0.0, 0.0, 0.0, 0.0, 0.0, 0.0, 0.0, 0.0, 0.0, 0.0, 0.0, 0.0, 0.0, 0.0, 0.0, 0.0, 0.0, 0.0, 0.0, 0.0, 0.0, 0.0, 0.0, 0.0, 0.0, 0.0, 0.0, 0.0, 0.0, 0.0, 0.0, 0.0, 0.0, 0.0, 0.0, 0.0, 0.0, 0.0, 0.0, 0.0, 0.0, 0.0, 0.0, 0.0, 0.0, 0.0, 0.0, 0.0, 0.0, 0.0, 0.0, 0.0, 0.0, 0.0, 0.0, 0.0, 0.0, 0.0, 0.0, 0.0, 0.0, 0.0, 0.0, 0.0, 0.0, 0.0, 0.0, 0.0, 0.0, 0.0, 0.0, 0.0, 0.0, 0.0, 0.0, 0.0, 0.0, 0.0, 0.0, 0.0, 0.0, 0.0, 0.0, 0.0, 0.0, 0.0, 0.0, 0.0, 0.0, 0.0, 0.0, 0.0, 0.0, 0.0, 0.0, 0.0, 0.0, 0.0, 0.0, 0.0, 0.0, 0.0, 0.0, 0.0, 0.0, 0.0, 0.0, 0.0, 0.0, 0.0, 0.0, 0.0, 0.0, 0.0, 0.0, 0.0, 0.0, 0.0, 0.0, 0.0, 0.0, 0.0, 0.0, 0.0, 0.0, 0.0, 0.0, 0.0, 0.0, 0.0, 0.0, 0.0, 0.0, 0.0, 0.0, 0.0, 0.0, 0.0, 0.0, 0.0, 0.0, 0.0, 0.0, 0.0, 0.0, 0.0, 0.0, 0.0, 0.0, 0.0, 0.0, 0.0, 0.0])
me_plane.update()

# ---- objects
ob_empty = bpy.data.objects.new('Empty', None)
ob_plane = bpy.data.objects.new('Plane', me_plane)

# ---- transforms, parenting, visibility, modifiers, constraints
ob_empty.location = (-0.07796, -2.689, 0.2764)
ob_empty.rotation_euler = (-1.571, 1.571, 0.0)
ob_empty.empty_display_type = 'IMAGE'
ob_empty.empty_display_size = 5.0
ob_plane.location = (0.0, 0.0, 0.0)
ob_plane.rotation_euler = (1.571, -0.0, 0.0)
_m = ob_plane.modifiers.new('Auto Smooth', 'NODES')
_m.node_group = ng_auto_smooth
_gi = [s.identifier for s in ng_auto_smooth.interface.items_tree if s.item_type == 'SOCKET' and s.in_out == 'INPUT']
_m[_gi[1]] = 0.09076  # Angle

# ---- collection membership
col_collection.objects.link(ob_empty)
col_collection.objects.link(ob_plane)

# ---- scene / render settings (as saved in the file)
scene.frame_start = 1; scene.frame_end = 250; scene.frame_set(92)
scene.render.engine = 'BLENDER_EEVEE_NEXT'
scene.cycles.sampling_pattern = 'TABULATED_SOBOL'
scene.view_settings.view_transform = 'Filmic'
bpy.context.view_layer.update()

# ---- added for rendering (the .blend has no active camera and no usable light): camera, sun
cam_auto = bpy.data.cameras.new('AutoCamera')
cam_auto.lens = 50.0
cam_auto.sensor_width = 36.0
cam_auto.clip_end = 1000.0
ob_auto_camera = bpy.data.objects.new('AutoCamera', cam_auto)
scene.collection.objects.link(ob_auto_camera)
ob_auto_camera.location = (4.17108, -5.0516, 3.67782)
ob_auto_camera.rotation_euler = (1.09748, -7.21219e-08, 0.694738)
scene.camera = ob_auto_camera
light_auto_sun = bpy.data.lights.new('AutoSun', 'SUN')
light_auto_sun.energy = 3.0
light_auto_sun.angle = 0.0523599
ob_auto_sun = bpy.data.objects.new('AutoSun', light_auto_sun)
scene.collection.objects.link(ob_auto_sun)
ob_auto_sun.rotation_euler = (0.872665, 0.174533, 0.523599)
bpy.context.view_layer.update()
